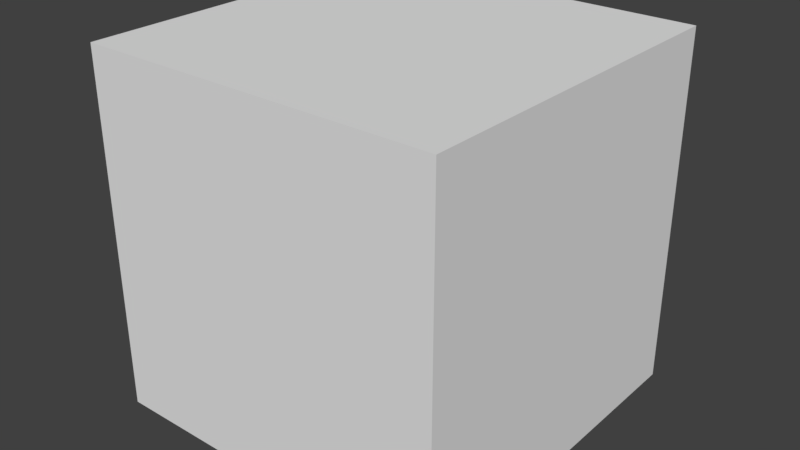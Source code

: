 # Source: Materials.blend  (saved by Blender 2.79.0; exported with 4.5.12 LTS)
import bpy
from mathutils import Matrix  # noqa: F401  (used for matrix-valued properties, if any)

bpy.ops.wm.read_factory_settings(use_empty=True)
scene = bpy.context.scene
scene.name = 'Scene'

# ---- collections
col_collection_1 = bpy.data.collections.new('Collection 1'); scene.collection.children.link(col_collection_1)

# ---- world
world_world = bpy.data.worlds.new('World'); scene.world = world_world
world_world.color = (0.05088, 0.05088, 0.05088)
world_world.use_sun_shadow = False
world_world.sun_shadow_jitter_overblur = 0.0
world_world.cycles.sampling_method = 'MANUAL'

# ---- meshes
me_cube = bpy.data.meshes.new('Cube')
me_cube.from_pydata([(1.0, 1.0, -1.0), (1.0, -1.0, -1.0), (-1.0, -1.0, -1.0), (-1.0, 1.0, -1.0), (1.0, 1.0, 1.0), (1.0, -1.0, 1.0), (-1.0, -1.0, 1.0), (-1.0, 1.0, 1.0)], [], [(0, 1, 2, 3), (4, 7, 6, 5), (0, 4, 5, 1), (1, 5, 6, 2), (2, 6, 7, 3), (4, 0, 3, 7)])
me_cube.use_remesh_preserve_volume = False
me_cube.use_remesh_preserve_attributes = False
me_cube.use_mirror_vertex_groups = False
me_cube.update()

# ---- objects
ob_cube = bpy.data.objects.new('Cube', me_cube)

# ---- transforms, parenting, visibility, modifiers, constraints
ob_cube.location = (0.0, 0.0, 0.0)
ob_cube.lock_rotations_4d = False
ob_cube.empty_display_type = 'ARROWS'
ob_cube.lineart.crease_threshold = 0.0

# ---- collection membership
col_collection_1.objects.link(ob_cube)

# ---- scene / render settings (as saved in the file)
scene.frame_start = 1; scene.frame_end = 250; scene.frame_set(1)
scene.render.engine = 'CYCLES'
scene.render.resolution_percentage = 50
scene.render.dither_intensity = 0.0
scene.cycles.use_denoising = False
scene.cycles.samples = 128
scene.cycles.sampling_pattern = 'TABULATED_SOBOL'
scene.cycles.use_adaptive_sampling = False
scene.cycles.use_light_tree = False
scene.cycles.blur_glossy = 0.0
scene.cycles.sample_clamp_indirect = 0.0
scene.view_settings.view_transform = 'Standard'
bpy.context.view_layer.update()

# ---- added for rendering (the .blend has no active camera and no usable light): camera, sun
cam_auto = bpy.data.cameras.new('AutoCamera')
cam_auto.lens = 50.0
cam_auto.sensor_width = 36.0
cam_auto.clip_end = 1000.0
ob_auto_camera = bpy.data.objects.new('AutoCamera', cam_auto)
scene.collection.objects.link(ob_auto_camera)
ob_auto_camera.location = (3.20507, -3.84609, 2.56406)
ob_auto_camera.rotation_euler = (1.09748, -7.21219e-08, 0.694738)
scene.camera = ob_auto_camera
light_auto_sun = bpy.data.lights.new('AutoSun', 'SUN')
light_auto_sun.energy = 3.0
light_auto_sun.angle = 0.0523599
ob_auto_sun = bpy.data.objects.new('AutoSun', light_auto_sun)
scene.collection.objects.link(ob_auto_sun)
ob_auto_sun.rotation_euler = (0.872665, 0.174533, 0.523599)
bpy.context.view_layer.update()
